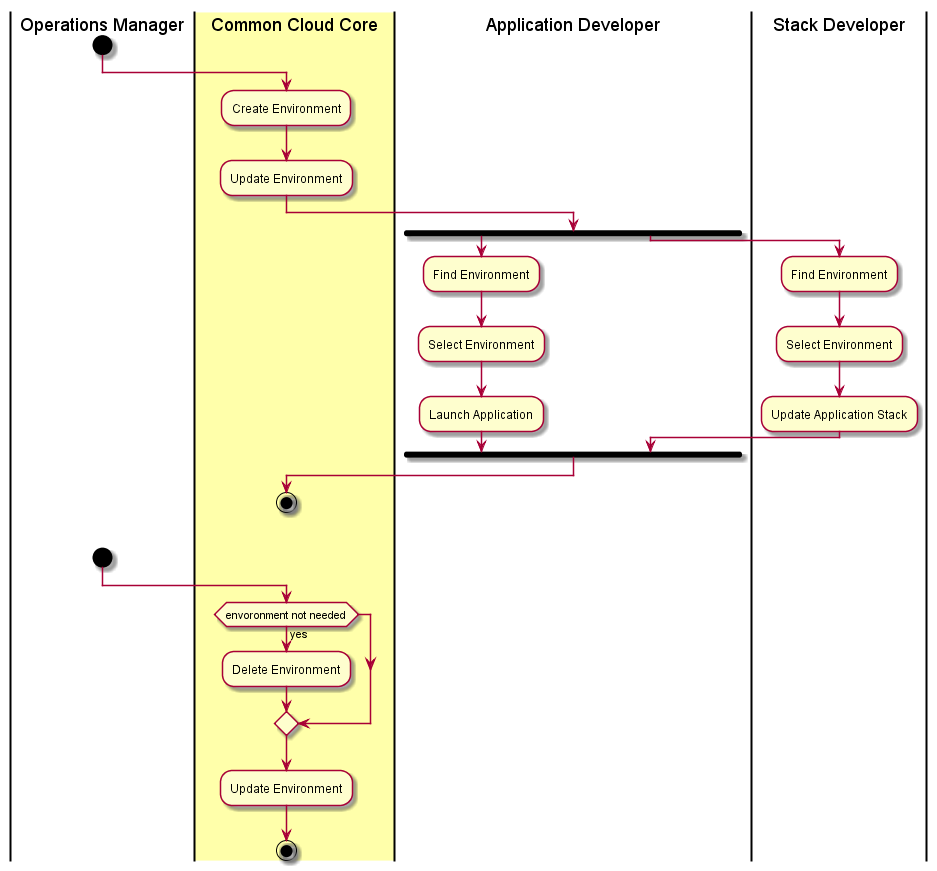

The diagram above was rendered by PlantUML. Its source (embedded in the PNG):
@startuml
|Operations Manager|
start
|#ffffaa|Common Cloud Core|
:Create Environment;
:Update Environment;
fork
|Application Developer|
:Find Environment;
:Select Environment;
:Launch Application;
fork again
|Stack Developer|
:Find Environment;
:Select Environment;
:Update Application Stack;
end fork
|Common Cloud Core|
stop
|Operations Manager|
start
|Common Cloud Core|
if(envoronment not needed) then (yes)
:Delete Environment;
endif
:Update Environment;
stop
@enduml